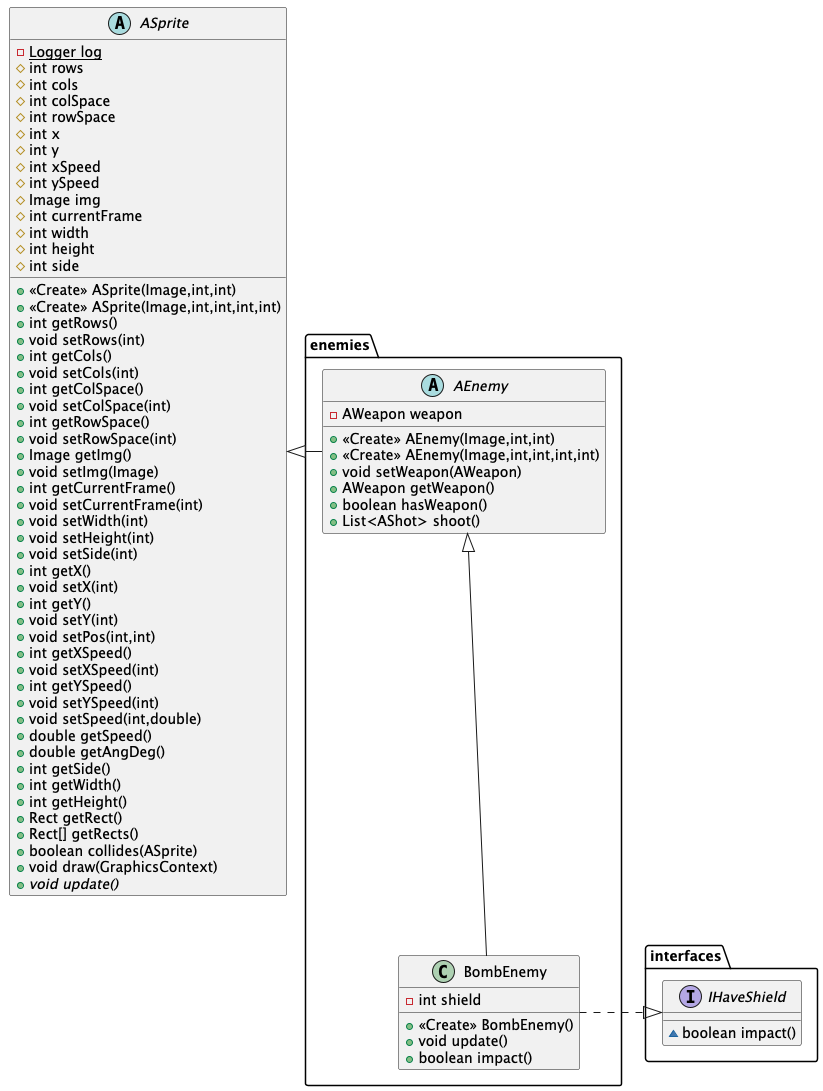

The diagram above was rendered by PlantUML. Its source (embedded in the PNG):
@startuml

abstract class ASprite {
- {static} Logger log
# int rows
# int cols
# int colSpace
# int rowSpace
# int x
# int y
# int xSpeed
# int ySpeed
# Image img
# int currentFrame
# int width
# int height
# int side
+ <<Create>> ASprite(Image,int,int)
+ <<Create>> ASprite(Image,int,int,int,int)
+ int getRows()
+ void setRows(int)
+ int getCols()
+ void setCols(int)
+ int getColSpace()
+ void setColSpace(int)
+ int getRowSpace()
+ void setRowSpace(int)
+ Image getImg()
+ void setImg(Image)
+ int getCurrentFrame()
+ void setCurrentFrame(int)
+ void setWidth(int)
+ void setHeight(int)
+ void setSide(int)
+ int getX()
+ void setX(int)
+ int getY()
+ void setY(int)
+ void setPos(int,int)
+ int getXSpeed()
+ void setXSpeed(int)
+ int getYSpeed()
+ void setYSpeed(int)
+ void setSpeed(int,double)
+ double getSpeed()
+ double getAngDeg()
+ int getSide()
+ int getWidth()
+ int getHeight()
+ Rect getRect()
+ Rect[] getRects()
+ boolean collides(ASprite)
+ void draw(GraphicsContext)
+ {abstract}void update()
}

abstract class enemies.AEnemy {
- AWeapon weapon
+ <<Create>> AEnemy(Image,int,int)
+ <<Create>> AEnemy(Image,int,int,int,int)
+ void setWeapon(AWeapon)
+ AWeapon getWeapon()
+ boolean hasWeapon()
+ List<AShot> shoot()
}

class enemies.BombEnemy {
- int shield
+ <<Create>> BombEnemy()
+ void update()
+ boolean impact()
}

interface interfaces.IHaveShield {
~ boolean impact()
}


ASprite <|-right- enemies.AEnemy
interfaces.IHaveShield <|.left. enemies.BombEnemy
enemies.AEnemy <|-- enemies.BombEnemy
@enduml